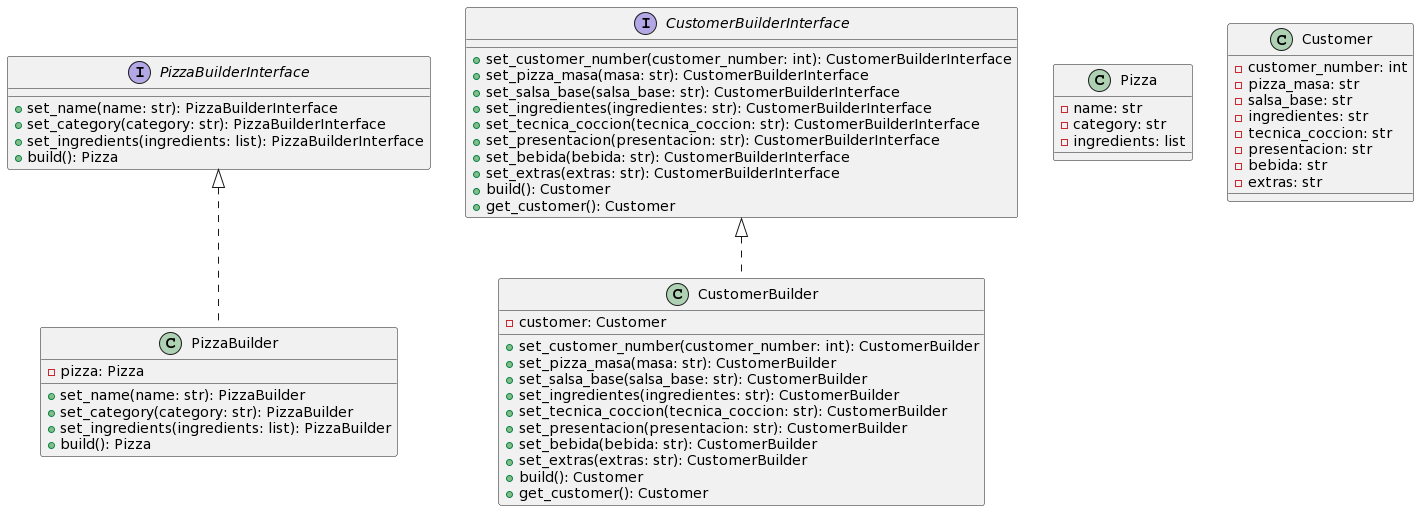

The diagram above was rendered by PlantUML. Its source (embedded in the PNG):
@startuml
interface PizzaBuilderInterface {
  + set_name(name: str): PizzaBuilderInterface
  + set_category(category: str): PizzaBuilderInterface
  + set_ingredients(ingredients: list): PizzaBuilderInterface
  + build(): Pizza
}

class PizzaBuilder {
  - pizza: Pizza
  + set_name(name: str): PizzaBuilder
  + set_category(category: str): PizzaBuilder
  + set_ingredients(ingredients: list): PizzaBuilder
  + build(): Pizza
}

interface CustomerBuilderInterface {
  + set_customer_number(customer_number: int): CustomerBuilderInterface
  + set_pizza_masa(masa: str): CustomerBuilderInterface
  + set_salsa_base(salsa_base: str): CustomerBuilderInterface
  + set_ingredientes(ingredientes: str): CustomerBuilderInterface
  + set_tecnica_coccion(tecnica_coccion: str): CustomerBuilderInterface
  + set_presentacion(presentacion: str): CustomerBuilderInterface
  + set_bebida(bebida: str): CustomerBuilderInterface
  + set_extras(extras: str): CustomerBuilderInterface
  + build(): Customer
  + get_customer(): Customer
}

class CustomerBuilder {
  - customer: Customer
  + set_customer_number(customer_number: int): CustomerBuilder
  + set_pizza_masa(masa: str): CustomerBuilder
  + set_salsa_base(salsa_base: str): CustomerBuilder
  + set_ingredientes(ingredientes: str): CustomerBuilder
  + set_tecnica_coccion(tecnica_coccion: str): CustomerBuilder
  + set_presentacion(presentacion: str): CustomerBuilder
  + set_bebida(bebida: str): CustomerBuilder
  + set_extras(extras: str): CustomerBuilder
  + build(): Customer
  + get_customer(): Customer
}

class Pizza {
  - name: str
  - category: str
  - ingredients: list
}

class Customer {
  - customer_number: int
  - pizza_masa: str
  - salsa_base: str
  - ingredientes: str
  - tecnica_coccion: str
  - presentacion: str
  - bebida: str
  - extras: str
}

PizzaBuilderInterface <|.. PizzaBuilder
CustomerBuilderInterface <|.. CustomerBuilder
@enduml